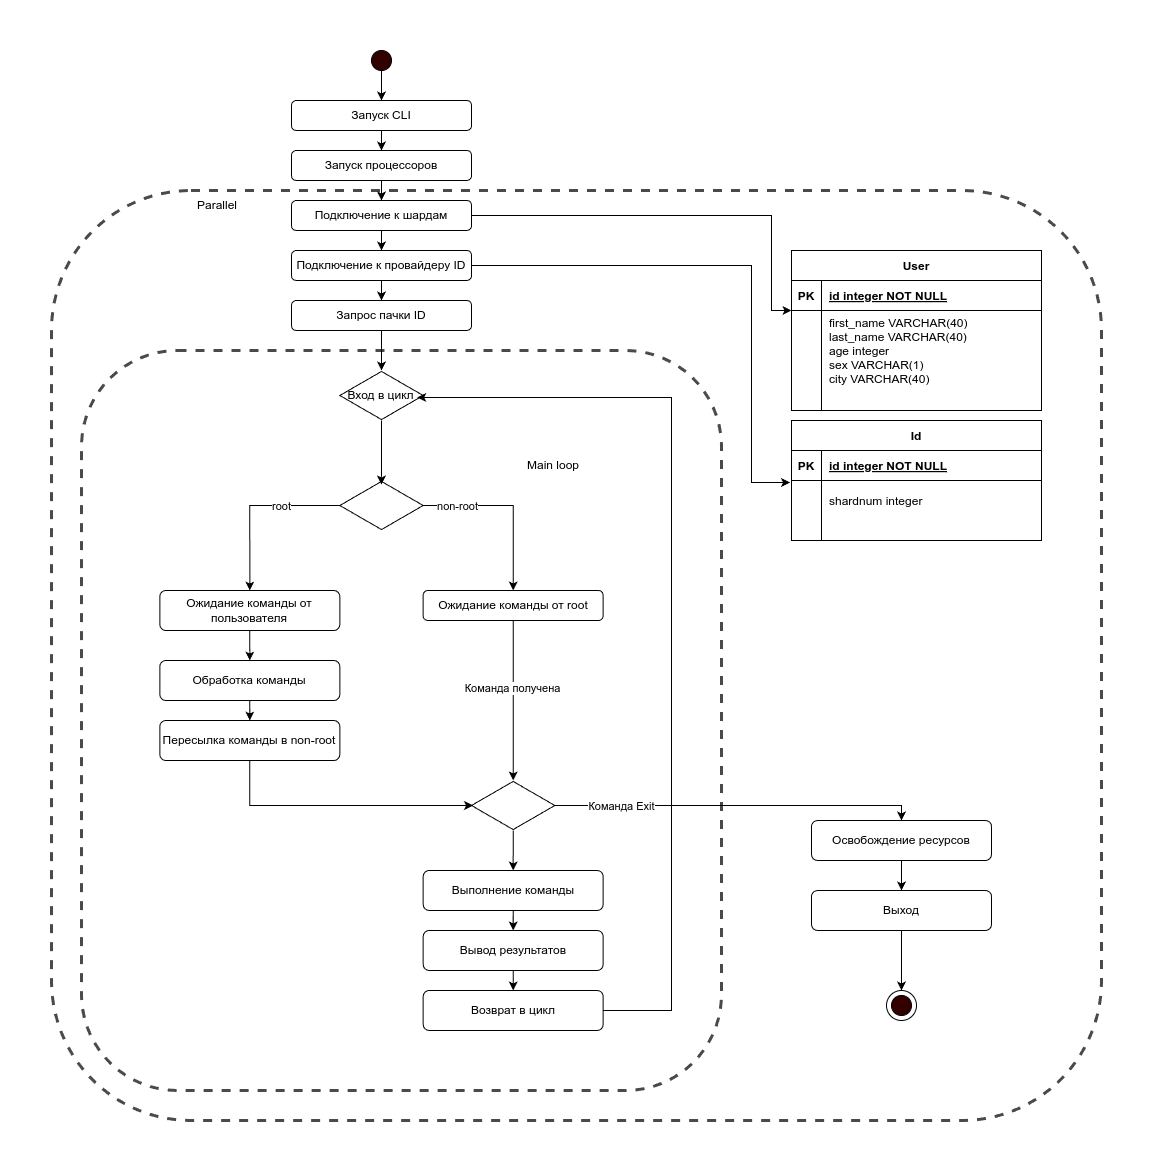

The diagram above was exported from draw.io. Its source (the exported page's mxGraphModel, read from the mxfile embedded in the PNG):
<mxGraphModel dx="2280" dy="1896" grid="1" gridSize="10" guides="1" tooltips="1" connect="1" arrows="1" fold="1" page="1" pageScale="1" pageWidth="850" pageHeight="1100" math="0" shadow="0" extFonts="Permanent Marker^https://fonts.googleapis.com/css?family=Permanent+Marker">
  <root>
    <mxCell id="0" />
    <mxCell id="1" parent="0" />
    <mxCell id="qHsrdiLQJ5oVwHGukiHc-57" value="" style="rounded=1;whiteSpace=wrap;html=1;fillColor=none;dashed=1;strokeWidth=3;strokeColor=#4A4A4A;" vertex="1" parent="1">
      <mxGeometry x="-70" y="170" width="640" height="740" as="geometry" />
    </mxCell>
    <mxCell id="qHsrdiLQJ5oVwHGukiHc-58" value="" style="rounded=1;whiteSpace=wrap;html=1;fillColor=none;dashed=1;strokeWidth=3;strokeColor=#4A4A4A;" vertex="1" parent="1">
      <mxGeometry x="-100" y="10" width="1050" height="930" as="geometry" />
    </mxCell>
    <mxCell id="C-vyLk0tnHw3VtMMgP7b-2" value="User" style="shape=table;startSize=30;container=1;collapsible=1;childLayout=tableLayout;fixedRows=1;rowLines=0;fontStyle=1;align=center;resizeLast=1;" parent="1" vertex="1">
      <mxGeometry x="640" y="70" width="250" height="160" as="geometry" />
    </mxCell>
    <mxCell id="C-vyLk0tnHw3VtMMgP7b-3" value="" style="shape=partialRectangle;collapsible=0;dropTarget=0;pointerEvents=0;fillColor=none;points=[[0,0.5],[1,0.5]];portConstraint=eastwest;top=0;left=0;right=0;bottom=1;" parent="C-vyLk0tnHw3VtMMgP7b-2" vertex="1">
      <mxGeometry y="30" width="250" height="30" as="geometry" />
    </mxCell>
    <mxCell id="C-vyLk0tnHw3VtMMgP7b-4" value="PK" style="shape=partialRectangle;overflow=hidden;connectable=0;fillColor=none;top=0;left=0;bottom=0;right=0;fontStyle=1;" parent="C-vyLk0tnHw3VtMMgP7b-3" vertex="1">
      <mxGeometry width="30" height="30" as="geometry">
        <mxRectangle width="30" height="30" as="alternateBounds" />
      </mxGeometry>
    </mxCell>
    <mxCell id="C-vyLk0tnHw3VtMMgP7b-5" value="id integer NOT NULL " style="shape=partialRectangle;overflow=hidden;connectable=0;fillColor=none;top=0;left=0;bottom=0;right=0;align=left;spacingLeft=6;fontStyle=5;" parent="C-vyLk0tnHw3VtMMgP7b-3" vertex="1">
      <mxGeometry x="30" width="220" height="30" as="geometry">
        <mxRectangle width="220" height="30" as="alternateBounds" />
      </mxGeometry>
    </mxCell>
    <mxCell id="C-vyLk0tnHw3VtMMgP7b-6" value="" style="shape=partialRectangle;collapsible=0;dropTarget=0;pointerEvents=0;fillColor=none;points=[[0,0.5],[1,0.5]];portConstraint=eastwest;top=0;left=0;right=0;bottom=0;" parent="C-vyLk0tnHw3VtMMgP7b-2" vertex="1">
      <mxGeometry y="60" width="250" height="80" as="geometry" />
    </mxCell>
    <mxCell id="C-vyLk0tnHw3VtMMgP7b-7" value="" style="shape=partialRectangle;overflow=hidden;connectable=0;fillColor=none;top=0;left=0;bottom=0;right=0;" parent="C-vyLk0tnHw3VtMMgP7b-6" vertex="1">
      <mxGeometry width="30" height="80" as="geometry">
        <mxRectangle width="30" height="80" as="alternateBounds" />
      </mxGeometry>
    </mxCell>
    <mxCell id="C-vyLk0tnHw3VtMMgP7b-8" value="first_name VARCHAR(40)&#10;last_name VARCHAR(40)&#10;age integer&#10;sex VARCHAR(1)&#10;city VARCHAR(40)" style="shape=partialRectangle;overflow=hidden;connectable=0;fillColor=none;top=0;left=0;bottom=0;right=0;align=left;spacingLeft=6;" parent="C-vyLk0tnHw3VtMMgP7b-6" vertex="1">
      <mxGeometry x="30" width="220" height="80" as="geometry">
        <mxRectangle width="220" height="80" as="alternateBounds" />
      </mxGeometry>
    </mxCell>
    <mxCell id="C-vyLk0tnHw3VtMMgP7b-9" value="" style="shape=partialRectangle;collapsible=0;dropTarget=0;pointerEvents=0;fillColor=none;points=[[0,0.5],[1,0.5]];portConstraint=eastwest;top=0;left=0;right=0;bottom=0;" parent="C-vyLk0tnHw3VtMMgP7b-2" vertex="1">
      <mxGeometry y="140" width="250" height="20" as="geometry" />
    </mxCell>
    <mxCell id="C-vyLk0tnHw3VtMMgP7b-10" value="" style="shape=partialRectangle;overflow=hidden;connectable=0;fillColor=none;top=0;left=0;bottom=0;right=0;" parent="C-vyLk0tnHw3VtMMgP7b-9" vertex="1">
      <mxGeometry width="30" height="20" as="geometry">
        <mxRectangle width="30" height="20" as="alternateBounds" />
      </mxGeometry>
    </mxCell>
    <mxCell id="C-vyLk0tnHw3VtMMgP7b-11" value="" style="shape=partialRectangle;overflow=hidden;connectable=0;fillColor=none;top=0;left=0;bottom=0;right=0;align=left;spacingLeft=6;" parent="C-vyLk0tnHw3VtMMgP7b-9" vertex="1">
      <mxGeometry x="30" width="220" height="20" as="geometry">
        <mxRectangle width="220" height="20" as="alternateBounds" />
      </mxGeometry>
    </mxCell>
    <mxCell id="qHsrdiLQJ5oVwHGukiHc-2" value="Id" style="shape=table;startSize=30;container=1;collapsible=1;childLayout=tableLayout;fixedRows=1;rowLines=0;fontStyle=1;align=center;resizeLast=1;" vertex="1" parent="1">
      <mxGeometry x="640" y="240" width="250" height="120" as="geometry" />
    </mxCell>
    <mxCell id="qHsrdiLQJ5oVwHGukiHc-3" value="" style="shape=partialRectangle;collapsible=0;dropTarget=0;pointerEvents=0;fillColor=none;points=[[0,0.5],[1,0.5]];portConstraint=eastwest;top=0;left=0;right=0;bottom=1;" vertex="1" parent="qHsrdiLQJ5oVwHGukiHc-2">
      <mxGeometry y="30" width="250" height="30" as="geometry" />
    </mxCell>
    <mxCell id="qHsrdiLQJ5oVwHGukiHc-4" value="PK" style="shape=partialRectangle;overflow=hidden;connectable=0;fillColor=none;top=0;left=0;bottom=0;right=0;fontStyle=1;" vertex="1" parent="qHsrdiLQJ5oVwHGukiHc-3">
      <mxGeometry width="30" height="30" as="geometry">
        <mxRectangle width="30" height="30" as="alternateBounds" />
      </mxGeometry>
    </mxCell>
    <mxCell id="qHsrdiLQJ5oVwHGukiHc-5" value="id integer NOT NULL " style="shape=partialRectangle;overflow=hidden;connectable=0;fillColor=none;top=0;left=0;bottom=0;right=0;align=left;spacingLeft=6;fontStyle=5;" vertex="1" parent="qHsrdiLQJ5oVwHGukiHc-3">
      <mxGeometry x="30" width="220" height="30" as="geometry">
        <mxRectangle width="220" height="30" as="alternateBounds" />
      </mxGeometry>
    </mxCell>
    <mxCell id="qHsrdiLQJ5oVwHGukiHc-6" value="" style="shape=partialRectangle;collapsible=0;dropTarget=0;pointerEvents=0;fillColor=none;points=[[0,0.5],[1,0.5]];portConstraint=eastwest;top=0;left=0;right=0;bottom=0;" vertex="1" parent="qHsrdiLQJ5oVwHGukiHc-2">
      <mxGeometry y="60" width="250" height="40" as="geometry" />
    </mxCell>
    <mxCell id="qHsrdiLQJ5oVwHGukiHc-7" value="" style="shape=partialRectangle;overflow=hidden;connectable=0;fillColor=none;top=0;left=0;bottom=0;right=0;" vertex="1" parent="qHsrdiLQJ5oVwHGukiHc-6">
      <mxGeometry width="30" height="40" as="geometry">
        <mxRectangle width="30" height="40" as="alternateBounds" />
      </mxGeometry>
    </mxCell>
    <mxCell id="qHsrdiLQJ5oVwHGukiHc-8" value="shardnum integer" style="shape=partialRectangle;overflow=hidden;connectable=0;fillColor=none;top=0;left=0;bottom=0;right=0;align=left;spacingLeft=6;" vertex="1" parent="qHsrdiLQJ5oVwHGukiHc-6">
      <mxGeometry x="30" width="220" height="40" as="geometry">
        <mxRectangle width="220" height="40" as="alternateBounds" />
      </mxGeometry>
    </mxCell>
    <mxCell id="qHsrdiLQJ5oVwHGukiHc-9" value="" style="shape=partialRectangle;collapsible=0;dropTarget=0;pointerEvents=0;fillColor=none;points=[[0,0.5],[1,0.5]];portConstraint=eastwest;top=0;left=0;right=0;bottom=0;" vertex="1" parent="qHsrdiLQJ5oVwHGukiHc-2">
      <mxGeometry y="100" width="250" height="20" as="geometry" />
    </mxCell>
    <mxCell id="qHsrdiLQJ5oVwHGukiHc-10" value="" style="shape=partialRectangle;overflow=hidden;connectable=0;fillColor=none;top=0;left=0;bottom=0;right=0;" vertex="1" parent="qHsrdiLQJ5oVwHGukiHc-9">
      <mxGeometry width="30" height="20" as="geometry">
        <mxRectangle width="30" height="20" as="alternateBounds" />
      </mxGeometry>
    </mxCell>
    <mxCell id="qHsrdiLQJ5oVwHGukiHc-11" value="" style="shape=partialRectangle;overflow=hidden;connectable=0;fillColor=none;top=0;left=0;bottom=0;right=0;align=left;spacingLeft=6;" vertex="1" parent="qHsrdiLQJ5oVwHGukiHc-9">
      <mxGeometry x="30" width="220" height="20" as="geometry">
        <mxRectangle width="220" height="20" as="alternateBounds" />
      </mxGeometry>
    </mxCell>
    <mxCell id="qHsrdiLQJ5oVwHGukiHc-29" style="edgeStyle=orthogonalEdgeStyle;rounded=0;orthogonalLoop=1;jettySize=auto;html=1;entryX=0.5;entryY=0;entryDx=0;entryDy=0;" edge="1" parent="1" source="qHsrdiLQJ5oVwHGukiHc-12" target="qHsrdiLQJ5oVwHGukiHc-13">
      <mxGeometry relative="1" as="geometry" />
    </mxCell>
    <mxCell id="qHsrdiLQJ5oVwHGukiHc-12" value="" style="ellipse;whiteSpace=wrap;html=1;fillColor=#330000;" vertex="1" parent="1">
      <mxGeometry x="219.99" y="-130" width="20" height="20" as="geometry" />
    </mxCell>
    <mxCell id="qHsrdiLQJ5oVwHGukiHc-30" style="edgeStyle=orthogonalEdgeStyle;rounded=0;orthogonalLoop=1;jettySize=auto;html=1;" edge="1" parent="1" source="qHsrdiLQJ5oVwHGukiHc-13" target="qHsrdiLQJ5oVwHGukiHc-14">
      <mxGeometry relative="1" as="geometry" />
    </mxCell>
    <mxCell id="qHsrdiLQJ5oVwHGukiHc-13" value="Запуск CLI" style="rounded=1;whiteSpace=wrap;html=1;" vertex="1" parent="1">
      <mxGeometry x="139.99" y="-80" width="180" height="30" as="geometry" />
    </mxCell>
    <mxCell id="qHsrdiLQJ5oVwHGukiHc-31" style="edgeStyle=orthogonalEdgeStyle;rounded=0;orthogonalLoop=1;jettySize=auto;html=1;entryX=0.5;entryY=0;entryDx=0;entryDy=0;" edge="1" parent="1" source="qHsrdiLQJ5oVwHGukiHc-14" target="qHsrdiLQJ5oVwHGukiHc-16">
      <mxGeometry relative="1" as="geometry" />
    </mxCell>
    <mxCell id="qHsrdiLQJ5oVwHGukiHc-14" value="Запуск процессоров" style="rounded=1;whiteSpace=wrap;html=1;" vertex="1" parent="1">
      <mxGeometry x="139.99" y="-30" width="180" height="30" as="geometry" />
    </mxCell>
    <mxCell id="qHsrdiLQJ5oVwHGukiHc-54" style="edgeStyle=orthogonalEdgeStyle;rounded=0;orthogonalLoop=1;jettySize=auto;html=1;" edge="1" parent="1" source="qHsrdiLQJ5oVwHGukiHc-15" target="qHsrdiLQJ5oVwHGukiHc-52">
      <mxGeometry relative="1" as="geometry" />
    </mxCell>
    <mxCell id="qHsrdiLQJ5oVwHGukiHc-15" value="Запрос пачки ID" style="rounded=1;whiteSpace=wrap;html=1;" vertex="1" parent="1">
      <mxGeometry x="140" y="120" width="180" height="30" as="geometry" />
    </mxCell>
    <mxCell id="qHsrdiLQJ5oVwHGukiHc-28" style="edgeStyle=orthogonalEdgeStyle;rounded=0;orthogonalLoop=1;jettySize=auto;html=1;entryX=0.5;entryY=0;entryDx=0;entryDy=0;" edge="1" parent="1" source="qHsrdiLQJ5oVwHGukiHc-16" target="qHsrdiLQJ5oVwHGukiHc-21">
      <mxGeometry relative="1" as="geometry" />
    </mxCell>
    <mxCell id="qHsrdiLQJ5oVwHGukiHc-62" style="edgeStyle=orthogonalEdgeStyle;rounded=0;orthogonalLoop=1;jettySize=auto;html=1;" edge="1" parent="1" source="qHsrdiLQJ5oVwHGukiHc-16" target="C-vyLk0tnHw3VtMMgP7b-6">
      <mxGeometry relative="1" as="geometry">
        <Array as="points">
          <mxPoint x="620" y="35" />
          <mxPoint x="620" y="130" />
        </Array>
      </mxGeometry>
    </mxCell>
    <mxCell id="qHsrdiLQJ5oVwHGukiHc-16" value="Подключение к шардам" style="rounded=1;whiteSpace=wrap;html=1;" vertex="1" parent="1">
      <mxGeometry x="139.99" y="20" width="180" height="30" as="geometry" />
    </mxCell>
    <mxCell id="qHsrdiLQJ5oVwHGukiHc-24" style="edgeStyle=orthogonalEdgeStyle;rounded=0;orthogonalLoop=1;jettySize=auto;html=1;entryX=0.5;entryY=0;entryDx=0;entryDy=0;" edge="1" parent="1" source="qHsrdiLQJ5oVwHGukiHc-19" target="qHsrdiLQJ5oVwHGukiHc-22">
      <mxGeometry relative="1" as="geometry">
        <Array as="points">
          <mxPoint x="98" y="325" />
        </Array>
      </mxGeometry>
    </mxCell>
    <mxCell id="qHsrdiLQJ5oVwHGukiHc-32" value="root" style="edgeLabel;html=1;align=center;verticalAlign=middle;resizable=0;points=[];" vertex="1" connectable="0" parent="qHsrdiLQJ5oVwHGukiHc-24">
      <mxGeometry x="-0.322" relative="1" as="geometry">
        <mxPoint as="offset" />
      </mxGeometry>
    </mxCell>
    <mxCell id="qHsrdiLQJ5oVwHGukiHc-25" style="edgeStyle=orthogonalEdgeStyle;rounded=0;orthogonalLoop=1;jettySize=auto;html=1;" edge="1" parent="1" source="qHsrdiLQJ5oVwHGukiHc-19" target="qHsrdiLQJ5oVwHGukiHc-23">
      <mxGeometry relative="1" as="geometry" />
    </mxCell>
    <mxCell id="qHsrdiLQJ5oVwHGukiHc-33" value="non-root" style="edgeLabel;html=1;align=center;verticalAlign=middle;resizable=0;points=[];" vertex="1" connectable="0" parent="qHsrdiLQJ5oVwHGukiHc-25">
      <mxGeometry x="-0.606" relative="1" as="geometry">
        <mxPoint as="offset" />
      </mxGeometry>
    </mxCell>
    <mxCell id="qHsrdiLQJ5oVwHGukiHc-19" value="" style="html=1;whiteSpace=wrap;aspect=fixed;shape=isoRectangle;" vertex="1" parent="1">
      <mxGeometry x="188.32999999999998" y="300" width="83.33" height="50" as="geometry" />
    </mxCell>
    <mxCell id="qHsrdiLQJ5oVwHGukiHc-27" style="edgeStyle=orthogonalEdgeStyle;rounded=0;orthogonalLoop=1;jettySize=auto;html=1;entryX=0.5;entryY=0;entryDx=0;entryDy=0;" edge="1" parent="1" source="qHsrdiLQJ5oVwHGukiHc-21">
      <mxGeometry relative="1" as="geometry">
        <mxPoint x="229.99000000000046" y="120" as="targetPoint" />
      </mxGeometry>
    </mxCell>
    <mxCell id="qHsrdiLQJ5oVwHGukiHc-21" value="Подключение к провайдеру ID" style="rounded=1;whiteSpace=wrap;html=1;" vertex="1" parent="1">
      <mxGeometry x="139.99" y="70" width="180" height="30" as="geometry" />
    </mxCell>
    <mxCell id="qHsrdiLQJ5oVwHGukiHc-35" style="edgeStyle=orthogonalEdgeStyle;rounded=0;orthogonalLoop=1;jettySize=auto;html=1;entryX=0.5;entryY=0;entryDx=0;entryDy=0;" edge="1" parent="1" source="qHsrdiLQJ5oVwHGukiHc-22" target="qHsrdiLQJ5oVwHGukiHc-34">
      <mxGeometry relative="1" as="geometry" />
    </mxCell>
    <mxCell id="qHsrdiLQJ5oVwHGukiHc-22" value="Ожидание команды от пользователя" style="rounded=1;whiteSpace=wrap;html=1;" vertex="1" parent="1">
      <mxGeometry x="8.33" y="410" width="180" height="40" as="geometry" />
    </mxCell>
    <mxCell id="qHsrdiLQJ5oVwHGukiHc-42" style="edgeStyle=orthogonalEdgeStyle;rounded=0;orthogonalLoop=1;jettySize=auto;html=1;" edge="1" parent="1" source="qHsrdiLQJ5oVwHGukiHc-23" target="qHsrdiLQJ5oVwHGukiHc-37">
      <mxGeometry relative="1" as="geometry" />
    </mxCell>
    <mxCell id="qHsrdiLQJ5oVwHGukiHc-43" value="Команда получена" style="edgeLabel;html=1;align=center;verticalAlign=middle;resizable=0;points=[];" vertex="1" connectable="0" parent="qHsrdiLQJ5oVwHGukiHc-42">
      <mxGeometry x="-0.1664" y="-1" relative="1" as="geometry">
        <mxPoint as="offset" />
      </mxGeometry>
    </mxCell>
    <mxCell id="qHsrdiLQJ5oVwHGukiHc-23" value="Ожидание команды от root" style="rounded=1;whiteSpace=wrap;html=1;" vertex="1" parent="1">
      <mxGeometry x="271.65999999999997" y="410" width="180" height="30" as="geometry" />
    </mxCell>
    <mxCell id="qHsrdiLQJ5oVwHGukiHc-44" style="edgeStyle=orthogonalEdgeStyle;rounded=0;orthogonalLoop=1;jettySize=auto;html=1;entryX=0.5;entryY=0;entryDx=0;entryDy=0;" edge="1" parent="1" source="qHsrdiLQJ5oVwHGukiHc-34" target="qHsrdiLQJ5oVwHGukiHc-36">
      <mxGeometry relative="1" as="geometry" />
    </mxCell>
    <mxCell id="qHsrdiLQJ5oVwHGukiHc-34" value="Обработка команды" style="rounded=1;whiteSpace=wrap;html=1;" vertex="1" parent="1">
      <mxGeometry x="8.329999999999998" y="480" width="180" height="40" as="geometry" />
    </mxCell>
    <mxCell id="qHsrdiLQJ5oVwHGukiHc-36" value="Пересылка команды в non-root" style="rounded=1;whiteSpace=wrap;html=1;" vertex="1" parent="1">
      <mxGeometry x="8.329999999999998" y="540" width="180" height="40" as="geometry" />
    </mxCell>
    <mxCell id="qHsrdiLQJ5oVwHGukiHc-46" style="edgeStyle=orthogonalEdgeStyle;rounded=0;orthogonalLoop=1;jettySize=auto;html=1;entryX=0.5;entryY=0;entryDx=0;entryDy=0;" edge="1" parent="1" source="qHsrdiLQJ5oVwHGukiHc-37" target="qHsrdiLQJ5oVwHGukiHc-45">
      <mxGeometry relative="1" as="geometry" />
    </mxCell>
    <mxCell id="qHsrdiLQJ5oVwHGukiHc-73" style="edgeStyle=orthogonalEdgeStyle;rounded=0;orthogonalLoop=1;jettySize=auto;html=1;" edge="1" parent="1" source="qHsrdiLQJ5oVwHGukiHc-37" target="qHsrdiLQJ5oVwHGukiHc-63">
      <mxGeometry relative="1" as="geometry">
        <Array as="points">
          <mxPoint x="750" y="625" />
        </Array>
      </mxGeometry>
    </mxCell>
    <mxCell id="qHsrdiLQJ5oVwHGukiHc-74" value="Команда Exit" style="edgeLabel;html=1;align=center;verticalAlign=middle;resizable=0;points=[];" vertex="1" connectable="0" parent="qHsrdiLQJ5oVwHGukiHc-73">
      <mxGeometry x="-0.5163" y="-1" relative="1" as="geometry">
        <mxPoint x="-21" y="-1" as="offset" />
      </mxGeometry>
    </mxCell>
    <mxCell id="qHsrdiLQJ5oVwHGukiHc-37" value="" style="html=1;whiteSpace=wrap;aspect=fixed;shape=isoRectangle;" vertex="1" parent="1">
      <mxGeometry x="319.99" y="600" width="83.33" height="50" as="geometry" />
    </mxCell>
    <mxCell id="qHsrdiLQJ5oVwHGukiHc-40" style="edgeStyle=orthogonalEdgeStyle;rounded=0;orthogonalLoop=1;jettySize=auto;html=1;entryX=0.019;entryY=0.5;entryDx=0;entryDy=0;entryPerimeter=0;" edge="1" parent="1" source="qHsrdiLQJ5oVwHGukiHc-36" target="qHsrdiLQJ5oVwHGukiHc-37">
      <mxGeometry relative="1" as="geometry">
        <Array as="points">
          <mxPoint x="98" y="625" />
        </Array>
      </mxGeometry>
    </mxCell>
    <mxCell id="qHsrdiLQJ5oVwHGukiHc-49" style="edgeStyle=orthogonalEdgeStyle;rounded=0;orthogonalLoop=1;jettySize=auto;html=1;entryX=0.5;entryY=0;entryDx=0;entryDy=0;" edge="1" parent="1" source="qHsrdiLQJ5oVwHGukiHc-45" target="qHsrdiLQJ5oVwHGukiHc-47">
      <mxGeometry relative="1" as="geometry" />
    </mxCell>
    <mxCell id="qHsrdiLQJ5oVwHGukiHc-45" value="Выполнение команды" style="rounded=1;whiteSpace=wrap;html=1;" vertex="1" parent="1">
      <mxGeometry x="271.66" y="690" width="180" height="40" as="geometry" />
    </mxCell>
    <mxCell id="qHsrdiLQJ5oVwHGukiHc-50" style="edgeStyle=orthogonalEdgeStyle;rounded=0;orthogonalLoop=1;jettySize=auto;html=1;" edge="1" parent="1" source="qHsrdiLQJ5oVwHGukiHc-47" target="qHsrdiLQJ5oVwHGukiHc-48">
      <mxGeometry relative="1" as="geometry" />
    </mxCell>
    <mxCell id="qHsrdiLQJ5oVwHGukiHc-47" value="Вывод результатов" style="rounded=1;whiteSpace=wrap;html=1;" vertex="1" parent="1">
      <mxGeometry x="271.66" y="750" width="180" height="40" as="geometry" />
    </mxCell>
    <mxCell id="qHsrdiLQJ5oVwHGukiHc-48" value="Возврат в цикл" style="rounded=1;whiteSpace=wrap;html=1;" vertex="1" parent="1">
      <mxGeometry x="271.66" y="810" width="180" height="40" as="geometry" />
    </mxCell>
    <mxCell id="qHsrdiLQJ5oVwHGukiHc-52" value="Вход в цикл" style="html=1;whiteSpace=wrap;aspect=fixed;shape=isoRectangle;" vertex="1" parent="1">
      <mxGeometry x="188.33" y="190" width="83.33" height="50" as="geometry" />
    </mxCell>
    <mxCell id="qHsrdiLQJ5oVwHGukiHc-55" style="edgeStyle=orthogonalEdgeStyle;rounded=0;orthogonalLoop=1;jettySize=auto;html=1;entryX=0.499;entryY=0.082;entryDx=0;entryDy=0;entryPerimeter=0;" edge="1" parent="1" source="qHsrdiLQJ5oVwHGukiHc-52" target="qHsrdiLQJ5oVwHGukiHc-19">
      <mxGeometry relative="1" as="geometry" />
    </mxCell>
    <mxCell id="qHsrdiLQJ5oVwHGukiHc-56" style="edgeStyle=orthogonalEdgeStyle;rounded=0;orthogonalLoop=1;jettySize=auto;html=1;entryX=0.928;entryY=0.539;entryDx=0;entryDy=0;entryPerimeter=0;" edge="1" parent="1" source="qHsrdiLQJ5oVwHGukiHc-48" target="qHsrdiLQJ5oVwHGukiHc-52">
      <mxGeometry relative="1" as="geometry">
        <Array as="points">
          <mxPoint x="520" y="830" />
          <mxPoint x="520" y="217" />
        </Array>
      </mxGeometry>
    </mxCell>
    <mxCell id="qHsrdiLQJ5oVwHGukiHc-59" value="Parallel" style="text;strokeColor=none;fillColor=none;align=left;verticalAlign=middle;spacingLeft=4;spacingRight=4;overflow=hidden;points=[[0,0.5],[1,0.5]];portConstraint=eastwest;rotatable=0;whiteSpace=wrap;html=1;" vertex="1" parent="1">
      <mxGeometry x="40" y="10" width="80" height="30" as="geometry" />
    </mxCell>
    <mxCell id="qHsrdiLQJ5oVwHGukiHc-60" value="Main loop" style="text;strokeColor=none;fillColor=none;align=left;verticalAlign=middle;spacingLeft=4;spacingRight=4;overflow=hidden;points=[[0,0.5],[1,0.5]];portConstraint=eastwest;rotatable=0;whiteSpace=wrap;html=1;" vertex="1" parent="1">
      <mxGeometry x="370" y="270" width="80" height="30" as="geometry" />
    </mxCell>
    <mxCell id="qHsrdiLQJ5oVwHGukiHc-61" style="edgeStyle=orthogonalEdgeStyle;rounded=0;orthogonalLoop=1;jettySize=auto;html=1;entryX=-0.006;entryY=0.05;entryDx=0;entryDy=0;entryPerimeter=0;" edge="1" parent="1" source="qHsrdiLQJ5oVwHGukiHc-21" target="qHsrdiLQJ5oVwHGukiHc-6">
      <mxGeometry relative="1" as="geometry">
        <Array as="points">
          <mxPoint x="600" y="85" />
          <mxPoint x="600" y="302" />
        </Array>
      </mxGeometry>
    </mxCell>
    <mxCell id="qHsrdiLQJ5oVwHGukiHc-72" style="edgeStyle=orthogonalEdgeStyle;rounded=0;orthogonalLoop=1;jettySize=auto;html=1;" edge="1" parent="1" source="qHsrdiLQJ5oVwHGukiHc-63" target="qHsrdiLQJ5oVwHGukiHc-64">
      <mxGeometry relative="1" as="geometry" />
    </mxCell>
    <mxCell id="qHsrdiLQJ5oVwHGukiHc-63" value="Освобождение ресурсов" style="rounded=1;whiteSpace=wrap;html=1;" vertex="1" parent="1">
      <mxGeometry x="660" y="640" width="180" height="40" as="geometry" />
    </mxCell>
    <mxCell id="qHsrdiLQJ5oVwHGukiHc-71" style="edgeStyle=orthogonalEdgeStyle;rounded=0;orthogonalLoop=1;jettySize=auto;html=1;" edge="1" parent="1" source="qHsrdiLQJ5oVwHGukiHc-64" target="qHsrdiLQJ5oVwHGukiHc-66">
      <mxGeometry relative="1" as="geometry" />
    </mxCell>
    <mxCell id="qHsrdiLQJ5oVwHGukiHc-64" value="Выход" style="rounded=1;whiteSpace=wrap;html=1;" vertex="1" parent="1">
      <mxGeometry x="660" y="710" width="180" height="40" as="geometry" />
    </mxCell>
    <mxCell id="qHsrdiLQJ5oVwHGukiHc-68" value="" style="group" vertex="1" connectable="0" parent="1">
      <mxGeometry x="735" y="810" width="30" height="30" as="geometry" />
    </mxCell>
    <mxCell id="qHsrdiLQJ5oVwHGukiHc-65" value="" style="ellipse;whiteSpace=wrap;html=1;fillColor=#330000;" vertex="1" parent="qHsrdiLQJ5oVwHGukiHc-68">
      <mxGeometry x="5" y="5" width="20" height="20" as="geometry" />
    </mxCell>
    <mxCell id="qHsrdiLQJ5oVwHGukiHc-66" value="" style="ellipse;whiteSpace=wrap;html=1;aspect=fixed;fillColor=none;" vertex="1" parent="qHsrdiLQJ5oVwHGukiHc-68">
      <mxGeometry width="30" height="30" as="geometry" />
    </mxCell>
  </root>
</mxGraphModel>